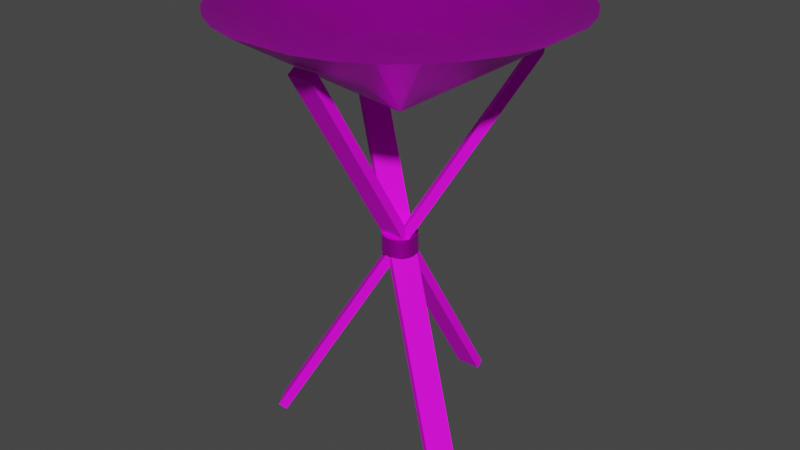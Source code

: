 # Source: Brazier_v1_Textured.blend  (saved by Blender 2.93.20; exported with 4.5.12 LTS)
import bpy
from mathutils import Matrix  # noqa: F401  (used for matrix-valued properties, if any)

bpy.ops.wm.read_factory_settings(use_empty=True)
scene = bpy.context.scene
scene.name = 'Scene'

# ---- collections
col_collection = bpy.data.collections.new('Collection'); scene.collection.children.link(col_collection)

# ---- images (referenced by path relative to the original .blend; pixels are not part of the script)
import os
ASSET_DIR = os.environ.get("B2B_ASSET_DIR", "")  # directory of the original .blend (textures are referenced by path, not embedded)
HERE = os.path.dirname(os.path.abspath(__file__))  # packed textures are extracted next to this script under _unpacked/

def load_image(name, relpath, width, height, colorspace="sRGB"):
    """Load a texture the original file referenced (path relative to the .blend, or extracted next to this script)."""
    p = next((c for c in (os.path.join(HERE, relpath), os.path.join(ASSET_DIR, relpath)) if relpath and os.path.exists(c)), "")
    if p:
        img = bpy.data.images.load(p, check_existing=True)
        img.name = name
    else:  # same state as the original file: an image datablock whose file is absent (Cycles renders it pink)
        img = bpy.data.images.new(name, width, height)
        img.source = "FILE"
        img.filepath = "//" + (relpath or name)
    img.colorspace_settings.name = colorspace
    return img
img_metal_test_png = load_image('metal_test.png', 'metal_test.png', 1024, 1024, 'sRGB')
img_wood_test_2_png = load_image('wood_test_2.png', 'wood_test_2.png', 1024, 1024, 'sRGB')

# ---- materials (node trees are filled in below, after node groups)
mat_metal = bpy.data.materials.new('Metal')
mat_metal.use_backface_culling = True
mat_metal.use_transparent_shadow = False
mat_metal.roughness = 0.458
mat_metal.specular_intensity = 0.7143
mat_metal.metallic = 0.8571
mat_wood = bpy.data.materials.new('Wood')
mat_wood.use_backface_culling = True
mat_wood.use_transparent_shadow = False
mat_wood.roughness = 0.8193
mat_wood.specular_intensity = 0.2143

# ---- material node trees
mat_metal.use_nodes = True; mat_metal.node_tree.nodes.clear()
_N = mat_metal.node_tree.nodes; _L = mat_metal.node_tree.links
n0 = _N.new('ShaderNodeBsdfPrincipled'); n0.name = 'Principled BSDF'; n0.location = (5, 215)
n0.distribution = 'GGX'
n0.subsurface_method = 'BURLEY'
n0.inputs[1].default_value = 0.8824
n0.inputs[2].default_value = 0.4244
n0.inputs[3].default_value = 1.45
n0.inputs[13].default_value = 0.7143
n0.inputs[27].default_value = (0.0, 0.0, 0.0, 1.0)
n0.inputs[28].default_value = 1.0
n1 = _N.new('ShaderNodeOutputMaterial'); n1.name = 'Material Output'; n1.location = (295, 215)
n2 = _N.new('ShaderNodeTexImage'); n2.name = 'Image Texture'; n2.location = (-410, 65)
n2.image = img_metal_test_png
_L.new(n0.outputs[0], n1.inputs[0])
_L.new(n2.outputs[0], n0.inputs[0])
n1.is_active_output = True
mat_wood.use_nodes = True; mat_wood.node_tree.nodes.clear()
_N = mat_wood.node_tree.nodes; _L = mat_wood.node_tree.links
n0 = _N.new('ShaderNodeBsdfPrincipled'); n0.name = 'Principled BSDF'; n0.location = (10, 300)
n0.distribution = 'GGX'
n0.subsurface_method = 'BURLEY'
n0.inputs[2].default_value = 0.8193
n0.inputs[3].default_value = 1.45
n0.inputs[13].default_value = 0.2143
n0.inputs[27].default_value = (0.0, 0.0, 0.0, 1.0)
n0.inputs[28].default_value = 1.0
n1 = _N.new('ShaderNodeOutputMaterial'); n1.name = 'Material Output'; n1.location = (300, 300)
n2 = _N.new('ShaderNodeTexImage'); n2.name = 'Image Texture'; n2.location = (-300, 600)
n2.image = img_wood_test_2_png
_L.new(n0.outputs[0], n1.inputs[0])
_L.new(n2.outputs[0], n0.inputs[0])
n1.is_active_output = True

# ---- world
world_world = bpy.data.worlds.new('World'); scene.world = world_world
world_world.use_nodes = True; world_world.node_tree.nodes.clear()
_N = world_world.node_tree.nodes; _L = world_world.node_tree.links
n0 = _N.new('ShaderNodeOutputWorld'); n0.name = 'World Output'; n0.location = (300, 300)
n1 = _N.new('ShaderNodeBackground'); n1.name = 'Background'; n1.location = (10, 300)
n1.inputs[0].default_value = (0.05088, 0.05088, 0.05088, 1.0)
_L.new(n1.outputs[0], n0.inputs[0])
n0.is_active_output = True
world_world.color = (0.05088, 0.05088, 0.05088)
world_world.use_sun_shadow = False
world_world.sun_shadow_jitter_overblur = 0.0

# ---- meshes
me_cone = bpy.data.meshes.new('Cone')
me_cone.from_pydata([(0.1951, -0.9808, 1.121), (0.3827, -0.9239, 1.121), (0.5556, -0.8315, 1.121), (0.7071, -0.7071, 1.121), (0.8315, -0.5556, 1.121), (0.9239, -0.3827, 1.121), (0.9808, -0.1951, 1.121), (0.9808, 0.1951, 1.121), (0.9239, 0.3827, 1.121), (0.8315, 0.5556, 1.121), (0.7071, 0.7071, 1.121), (0.5556, 0.8315, 1.121), (0.3827, 0.9239, 1.121), (0.1951, 0.9808, 1.121), (-8.742e-08, 1.0, 1.121), (-0.1951, 0.9808, 1.121), (-0.3827, 0.9239, 1.121), (-0.5556, 0.8315, 1.121), (-0.7071, 0.7071, 1.121), (-0.8315, 0.5556, 1.121), (-0.9239, 0.3827, 1.121), (-0.9808, 0.1951, 1.121), (-1.0, -6.78e-08, 1.121), (-0.9808, -0.1951, 1.121), (-0.9239, -0.3827, 1.121), (-0.8315, -0.5556, 1.121), (-0.7071, -0.7071, 1.121), (-0.5556, -0.8315, 1.121), (-0.3827, -0.9239, 1.121), (-0.1951, -0.9808, 1.121), (0.0, 1.19e-07, 0.5173), (0.1335, 0.6711, 0.9613), (0.06806, 0.3421, 0.8595), (0.2619, 0.6322, 0.9613), (0.1335, 0.3223, 0.8595), (0.3802, 0.569, 0.9613), (0.1938, 0.29, 0.8595), (0.4839, 0.4839, 0.9613), (0.2467, 0.2467, 0.8595), (0.569, 0.3802, 0.9613), (0.29, 0.1938, 0.8595), (0.6322, 0.2619, 0.9613), (0.3223, 0.1335, 0.8595), (0.6711, 0.1335, 0.9613), (0.3421, 0.06806, 0.8595), (0.9934, -1.692e-07, 1.127), (0.6843, -1.426e-07, 0.9613), (0.3488, -1.026e-07, 0.8595), (0.6711, -0.1335, 0.9613), (0.3421, -0.06806, 0.8595), (0.6322, -0.2619, 0.9613), (0.3223, -0.1335, 0.8595), (0.569, -0.3802, 0.9613), (0.29, -0.1938, 0.8595), (0.4839, -0.4839, 0.9613), (0.2467, -0.2467, 0.8595), (0.3802, -0.569, 0.9613), (0.1938, -0.29, 0.8595), (0.2619, -0.6322, 0.9613), (0.1335, -0.3223, 0.8595), (0.1335, -0.6711, 0.9613), (0.06806, -0.3421, 0.8595), (-1.58e-07, -0.9934, 1.127), (-3.813e-08, -0.6843, 0.9613), (-4.479e-08, -0.3488, 0.8595), (-0.1335, -0.6711, 0.9613), (-0.06806, -0.3421, 0.8595), (-0.2619, -0.6322, 0.9613), (-0.1335, -0.3223, 0.8595), (-0.3802, -0.569, 0.9613), (-0.1938, -0.29, 0.8595), (-0.4839, -0.4839, 0.9613), (-0.2467, -0.2467, 0.8595), (-0.569, -0.3802, 0.9613), (-0.29, -0.1938, 0.8595), (-0.6322, -0.2619, 0.9613), (-0.3223, -0.1335, 0.8595), (-0.6711, -0.1335, 0.9613), (-0.3421, -0.06806, 0.8595), (0.07598, -0.6921, 0.9352), (-0.6843, -7.596e-08, 0.9613), (-0.3488, -8.929e-08, 0.8595), (0.07598, 0.7387, -1.412), (-0.6711, 0.1335, 0.9613), (-0.3421, 0.06806, 0.8595), (0.07598, -0.7387, 0.9068), (-0.6322, 0.2619, 0.9613), (-0.3223, 0.1335, 0.8595), (0.07598, 0.6921, -1.441), (-0.569, 0.3802, 0.9613), (-0.29, 0.1938, 0.8595), (-0.07598, -0.6921, 0.9352), (-0.4839, 0.4839, 0.9613), (-0.2467, 0.2467, 0.8595), (-0.07598, 0.7387, -1.412), (-0.3802, 0.569, 0.9613), (-0.1938, 0.29, 0.8595), (-0.07598, -0.7387, 0.9068), (-0.2619, 0.6322, 0.9613), (-0.1335, 0.3223, 0.8595), (-0.07598, 0.6921, -1.441), (-0.1335, 0.6711, 0.9613), (-0.06806, 0.3421, 0.8595), (8.177e-08, 0.6843, 0.9613), (8.498e-09, 0.3488, 0.8595), (-4.198e-08, -1.227e-07, 0.8252), (0.5614, 0.4119, 0.9352), (-0.6777, -0.3036, -1.412), (0.6018, 0.4352, 0.9068), (-0.6374, -0.2803, -1.441), (0.6374, 0.2803, 0.9352), (-0.6018, -0.4352, -1.412), (0.6777, 0.3036, 0.9068), (-0.5614, -0.4119, -1.441), (-0.6374, 0.2803, 0.9352), (0.6018, -0.4352, -1.412), (-0.6777, 0.3036, 0.9068), (0.5614, -0.4119, -1.441), (-0.5614, 0.4119, 0.9352), (0.6777, -0.3036, -1.412), (-0.6018, 0.4352, 0.9068), (0.6374, -0.2803, -1.441), (5.701e-08, 0.1041, -0.3077), (5.701e-08, 0.1041, -0.1979), (0.02031, 0.1021, -0.3077), (0.02031, 0.1021, -0.1979), (0.03985, 0.0962, -0.3077), (0.03985, 0.0962, -0.1979), (0.05785, 0.08658, -0.3077), (0.05785, 0.08658, -0.1979), (0.07363, 0.07363, -0.3077), (0.07363, 0.07363, -0.1979), (0.08658, 0.05785, -0.3077), (0.08658, 0.05785, -0.1979), (0.0962, 0.03985, -0.3077), (0.0962, 0.03985, -0.1979), (0.1021, 0.02031, -0.3077), (0.1021, 0.02031, -0.1979), (0.1041, -2.114e-08, -0.3077), (0.1041, -2.114e-08, -0.1979), (0.1021, -0.02031, -0.3077), (0.1021, -0.02031, -0.1979), (0.0962, -0.03985, -0.3077), (0.0962, -0.03985, -0.1979), (0.08658, -0.05785, -0.3077), (0.08658, -0.05785, -0.1979), (0.07363, -0.07363, -0.3077), (0.07363, -0.07363, -0.1979), (0.05785, -0.08658, -0.3077), (0.05785, -0.08658, -0.1979), (0.03985, -0.0962, -0.3077), (0.03985, -0.0962, -0.1979), (0.02031, -0.1021, -0.3077), (0.02031, -0.1021, -0.1979), (4.791e-08, -0.1041, -0.3077), (4.791e-08, -0.1041, -0.1979), (-0.02031, -0.1021, -0.3077), (-0.02031, -0.1021, -0.1979), (-0.03985, -0.0962, -0.3077), (-0.03985, -0.0962, -0.1979), (-0.05785, -0.08658, -0.3077), (-0.05785, -0.08658, -0.1979), (-0.07363, -0.07363, -0.3077), (-0.07363, -0.07363, -0.1979), (-0.08658, -0.05785, -0.3077), (-0.08658, -0.05785, -0.1979), (-0.0962, -0.03985, -0.3077), (-0.0962, -0.03985, -0.1979), (-0.1021, -0.02031, -0.3077), (-0.1021, -0.02031, -0.1979), (-0.1041, -1.534e-08, -0.3077), (-0.1041, -1.534e-08, -0.1979), (-0.1021, 0.02031, -0.3077), (-0.1021, 0.02031, -0.1979), (-0.0962, 0.03985, -0.3077), (-0.0962, 0.03985, -0.1979), (-0.08658, 0.05785, -0.3077), (-0.08658, 0.05785, -0.1979), (-0.07363, 0.07363, -0.3077), (-0.07363, 0.07363, -0.1979), (-0.05785, 0.08658, -0.3077), (-0.05785, 0.08658, -0.1979), (-0.03985, 0.0962, -0.3077), (-0.03985, 0.0962, -0.1979), (-0.02031, 0.1021, -0.3077), (-0.02031, 0.1021, -0.1979)], [], [(62, 30, 0), (0, 30, 1), (1, 30, 2), (2, 30, 3), (3, 30, 4), (4, 30, 5), (5, 30, 6), (6, 30, 45), (45, 30, 7), (7, 30, 8), (8, 30, 9), (9, 30, 10), (10, 30, 11), (11, 30, 12), (12, 30, 13), (13, 30, 14), (14, 30, 15), (15, 30, 16), (16, 30, 17), (17, 30, 18), (18, 30, 19), (19, 30, 20), (20, 30, 21), (21, 30, 22), (22, 30, 23), (23, 30, 24), (24, 30, 25), (25, 30, 26), (26, 30, 27), (27, 30, 28), (28, 30, 29), (29, 30, 62), (103, 31, 13, 14), (104, 32, 31, 103), (105, 32, 104), (31, 33, 12, 13), (32, 34, 33, 31), (105, 34, 32), (34, 36, 35, 33), (105, 36, 34), (33, 35, 11, 12), (35, 37, 10, 11), (36, 38, 37, 35), (105, 38, 36), (38, 40, 39, 37), (105, 40, 38), (37, 39, 9, 10), (39, 41, 8, 9), (40, 42, 41, 39), (105, 42, 40), (105, 44, 42), (41, 43, 7, 8), (42, 44, 43, 41), (43, 46, 45, 7), (44, 47, 46, 43), (105, 47, 44), (105, 49, 47), (46, 48, 6, 45), (47, 49, 48, 46), (48, 50, 5, 6), (49, 51, 50, 48), (105, 51, 49), (50, 52, 4, 5), (51, 53, 52, 50), (105, 53, 51), (52, 54, 3, 4), (53, 55, 54, 52), (105, 55, 53), (54, 56, 2, 3), (55, 57, 56, 54), (105, 57, 55), (56, 58, 1, 2), (57, 59, 58, 56), (105, 59, 57), (58, 60, 0, 1), (59, 61, 60, 58), (105, 61, 59), (61, 64, 63, 60), (105, 64, 61), (60, 63, 62, 0), (63, 65, 29, 62), (64, 66, 65, 63), (105, 66, 64), (66, 68, 67, 65), (105, 68, 66), (65, 67, 28, 29), (67, 69, 27, 28), (68, 70, 69, 67), (105, 70, 68), (105, 72, 70), (69, 71, 26, 27), (70, 72, 71, 69), (71, 73, 25, 26), (72, 74, 73, 71), (105, 74, 72), (73, 75, 24, 25), (74, 76, 75, 73), (105, 76, 74), (75, 77, 23, 24), (76, 78, 77, 75), (105, 78, 76), (77, 80, 22, 23), (78, 81, 80, 77), (105, 81, 78), (80, 83, 21, 22), (81, 84, 83, 80), (105, 84, 81), (83, 86, 20, 21), (84, 87, 86, 83), (105, 87, 84), (86, 89, 19, 20), (87, 90, 89, 86), (105, 90, 87), (89, 92, 18, 19), (90, 93, 92, 89), (105, 93, 90), (93, 96, 95, 92), (105, 96, 93), (92, 95, 17, 18), (95, 98, 16, 17), (96, 99, 98, 95), (105, 99, 96), (105, 102, 99), (98, 101, 15, 16), (99, 102, 101, 98), (101, 103, 14, 15), (102, 104, 103, 101), (105, 104, 102), (100, 97, 91, 94), (94, 91, 79, 82), (82, 79, 85, 88), (88, 85, 97, 100), (94, 82, 88, 100), (79, 91, 97, 85), (113, 112, 110, 111), (111, 110, 106, 107), (107, 106, 108, 109), (109, 108, 112, 113), (111, 107, 109, 113), (106, 110, 112, 108), (121, 120, 118, 119), (119, 118, 114, 115), (115, 114, 116, 117), (117, 116, 120, 121), (119, 115, 117, 121), (114, 118, 120, 116), (122, 123, 125, 124), (124, 125, 127, 126), (126, 127, 129, 128), (128, 129, 131, 130), (130, 131, 133, 132), (132, 133, 135, 134), (134, 135, 137, 136), (136, 137, 139, 138), (138, 139, 141, 140), (140, 141, 143, 142), (142, 143, 145, 144), (144, 145, 147, 146), (146, 147, 149, 148), (148, 149, 151, 150), (150, 151, 153, 152), (152, 153, 155, 154), (154, 155, 157, 156), (156, 157, 159, 158), (158, 159, 161, 160), (160, 161, 163, 162), (162, 163, 165, 164), (164, 165, 167, 166), (166, 167, 169, 168), (168, 169, 171, 170), (170, 171, 173, 172), (172, 173, 175, 174), (174, 175, 177, 176), (176, 177, 179, 178), (178, 179, 181, 180), (180, 181, 183, 182), (125, 123, 185, 183, 181, 179, 177, 175, 173, 171, 169, 167, 165, 163, 161, 159, 157, 155, 153, 151, 149, 147, 145, 143, 141, 139, 137, 135, 133, 131, 129, 127), (182, 183, 185, 184), (184, 185, 123, 122), (122, 124, 126, 128, 130, 132, 134, 136, 138, 140, 142, 144, 146, 148, 150, 152, 154, 156, 158, 160, 162, 164, 166, 168, 170, 172, 174, 176, 178, 180, 182, 184)])
me_cone.polygons.foreach_set('material_index', [0, 0, 0, 0, 0, 0, 0, 0, 0, 0, 0, 0, 0, 0, 0, 0, 0, 0, 0, 0, 0, 0, 0, 0, 0, 0, 0, 0, 0, 0, 0, 0, 0, 0, 0, 0, 0, 0, 0, 0, 0, 0, 0, 0, 0, 0, 0, 0, 0, 0, 0, 0, 0, 0, 0, 0, 0, 0, 0, 0, 0, 0, 0, 0, 0, 0, 0, 0, 0, 0, 0, 0, 0, 0, 0, 0, 0, 0, 0, 0, 0, 0, 0, 0, 0, 0, 0, 0, 0, 0, 0, 0, 0, 0, 0, 0, 0, 0, 0, 0, 0, 0, 0, 0, 0, 0, 0, 0, 0, 0, 0, 0, 0, 0, 0, 0, 0, 0, 0, 0, 0, 0, 0, 0, 0, 0, 0, 0, 1, 1, 1, 1, 1, 1, 1, 1, 1, 1, 1, 1, 1, 1, 1, 1, 1, 1, 0, 0, 0, 0, 0, 0, 0, 0, 0, 0, 0, 0, 0, 0, 0, 0, 0, 0, 0, 0, 0, 0, 0, 0, 0, 0, 0, 0, 0, 0, 0, 0, 0, 0])
_uv = me_cone.uv_layers.new(name='UVMap')
_uv.uv.foreach_set('vector', [0.25, 0.49, 0.25, 0.25, 0.2968, 0.4854, 0.2968, 0.4854, 0.25, 0.25, 0.3418, 0.4717, 0.3418, 0.4717, 0.25, 0.25, 0.3833, 0.4496, 0.3833, 0.4496, 0.25, 0.25, 0.4197, 0.4197, 0.4197, 0.4197, 0.25, 0.25, 0.4496, 0.3833, 0.4496, 0.3833, 0.25, 0.25, 0.4717, 0.3418, 0.4717, 0.3418, 0.25, 0.25, 0.4854, 0.2968, 0.4854, 0.2968, 0.25, 0.25, 0.49, 0.25, 0.49, 0.25, 0.25, 0.25, 0.4854, 0.2032, 0.4854, 0.2032, 0.25, 0.25, 0.4717, 0.1582, 0.4717, 0.1582, 0.25, 0.25, 0.4496, 0.1167, 0.4496, 0.1167, 0.25, 0.25, 0.4197, 0.08029, 0.4197, 0.08029, 0.25, 0.25, 0.3833, 0.05045, 0.3833, 0.05045, 0.25, 0.25, 0.3418, 0.02827, 0.3418, 0.02827, 0.25, 0.25, 0.2968, 0.01461, 0.2968, 0.01461, 0.25, 0.25, 0.25, 0.01, 0.25, 0.01, 0.25, 0.25, 0.2032, 0.01461, 0.2032, 0.01461, 0.25, 0.25, 0.1582, 0.02827, 0.1582, 0.02827, 0.25, 0.25, 0.1167, 0.05045, 0.1167, 0.05045, 0.25, 0.25, 0.08029, 0.08029, 0.08029, 0.08029, 0.25, 0.25, 0.05045, 0.1167, 0.05045, 0.1167, 0.25, 0.25, 0.02827, 0.1582, 0.02827, 0.1582, 0.25, 0.25, 0.01461, 0.2032, 0.01461, 0.2032, 0.25, 0.25, 0.01, 0.25, 0.01, 0.25, 0.25, 0.25, 0.01461, 0.2968, 0.01461, 0.2968, 0.25, 0.25, 0.02827, 0.3418, 0.02827, 0.3418, 0.25, 0.25, 0.05045, 0.3833, 0.05045, 0.3833, 0.25, 0.25, 0.08029, 0.4197, 0.08029, 0.4197, 0.25, 0.25, 0.1167, 0.4496, 0.1167, 0.4496, 0.25, 0.25, 0.1582, 0.4717, 0.1582, 0.4717, 0.25, 0.25, 0.2032, 0.4854, 0.2032, 0.4854, 0.25, 0.25, 0.25, 0.49, 0.75, 0.125, 0.7188, 0.125, 0.7188, 0.1875, 0.75, 0.1875, 0.75, 0.0625, 0.7188, 0.0625, 0.7188, 0.125, 0.75, 0.125, 0.7344, 0.0, 0.7188, 0.0625, 0.75, 0.0625, 0.7188, 0.125, 0.6875, 0.125, 0.6875, 0.1875, 0.7188, 0.1875, 0.7188, 0.0625, 0.6875, 0.0625, 0.6875, 0.125, 0.7188, 0.125, 0.7031, 0.0, 0.6875, 0.0625, 0.7188, 0.0625, 0.6875, 0.0625, 0.6562, 0.0625, 0.6562, 0.125, 0.6875, 0.125, 0.6719, 0.0, 0.6562, 0.0625, 0.6875, 0.0625, 0.6875, 0.125, 0.6562, 0.125, 0.6562, 0.1875, 0.6875, 0.1875, 0.6562, 0.125, 0.625, 0.125, 0.625, 0.1875, 0.6562, 0.1875, 0.6562, 0.0625, 0.625, 0.0625, 0.625, 0.125, 0.6562, 0.125, 0.6406, 0.0, 0.625, 0.0625, 0.6562, 0.0625, 0.625, 0.0625, 0.5937, 0.0625, 0.5938, 0.125, 0.625, 0.125, 0.6094, 0.0, 0.5937, 0.0625, 0.625, 0.0625, 0.625, 0.125, 0.5938, 0.125, 0.5938, 0.1875, 0.625, 0.1875, 0.5938, 0.125, 0.5625, 0.125, 0.5625, 0.1875, 0.5938, 0.1875, 0.5937, 0.0625, 0.5625, 0.0625, 0.5625, 0.125, 0.5938, 0.125, 0.5781, 0.0, 0.5625, 0.0625, 0.5937, 0.0625, 0.5469, 0.0, 0.5312, 0.0625, 0.5625, 0.0625, 0.5625, 0.125, 0.5312, 0.125, 0.5312, 0.1875, 0.5625, 0.1875, 0.5625, 0.0625, 0.5312, 0.0625, 0.5312, 0.125, 0.5625, 0.125, 0.5312, 0.125, 0.5, 0.125, 0.5, 0.1875, 0.5312, 0.1875, 0.5312, 0.0625, 0.5, 0.0625, 0.5, 0.125, 0.5312, 0.125, 0.5156, 0.0, 0.5, 0.0625, 0.5312, 0.0625, 0.4844, 0.0, 0.4687, 0.0625, 0.5, 0.0625, 0.5, 0.125, 0.4687, 0.125, 0.4687, 0.1875, 0.5, 0.1875, 0.5, 0.0625, 0.4687, 0.0625, 0.4687, 0.125, 0.5, 0.125, 0.4687, 0.125, 0.4375, 0.125, 0.4375, 0.1875, 0.4687, 0.1875, 0.4687, 0.0625, 0.4375, 0.0625, 0.4375, 0.125, 0.4687, 0.125, 0.4531, 0.0, 0.4375, 0.0625, 0.4687, 0.0625, 0.4375, 0.125, 0.4062, 0.125, 0.4062, 0.1875, 0.4375, 0.1875, 0.4375, 0.0625, 0.4062, 0.0625, 0.4062, 0.125, 0.4375, 0.125, 0.4219, 0.0, 0.4062, 0.0625, 0.4375, 0.0625, 0.4062, 0.125, 0.375, 0.125, 0.375, 0.1875, 0.4062, 0.1875, 0.4062, 0.0625, 0.375, 0.0625, 0.375, 0.125, 0.4062, 0.125, 0.3906, 0.0, 0.375, 0.0625, 0.4062, 0.0625, 0.375, 0.125, 0.3438, 0.125, 0.3438, 0.1875, 0.375, 0.1875, 0.375, 0.0625, 0.3437, 0.0625, 0.3438, 0.125, 0.375, 0.125, 0.3594, 0.0, 0.3437, 0.0625, 0.375, 0.0625, 0.3438, 0.125, 0.3125, 0.125, 0.3125, 0.1875, 0.3438, 0.1875, 0.3437, 0.0625, 0.3125, 0.0625, 0.3125, 0.125, 0.3438, 0.125, 0.3281, 0.0, 0.3125, 0.0625, 0.3437, 0.0625, 0.3125, 0.125, 0.2812, 0.125, 0.2812, 0.1875, 0.3125, 0.1875, 0.3125, 0.0625, 0.2812, 0.0625, 0.2812, 0.125, 0.3125, 0.125, 0.2969, 0.0, 0.2812, 0.0625, 0.3125, 0.0625, 0.2812, 0.0625, 0.25, 0.0625, 0.25, 0.125, 0.2812, 0.125, 0.2656, 0.0, 0.25, 0.0625, 0.2812, 0.0625, 0.2812, 0.125, 0.25, 0.125, 0.25, 0.1875, 0.2812, 0.1875, 0.25, 0.125, 0.2188, 0.125, 0.2188, 0.1875, 0.25, 0.1875, 0.25, 0.0625, 0.2188, 0.0625, 0.2188, 0.125, 0.25, 0.125, 0.2344, 0.0, 0.2188, 0.0625, 0.25, 0.0625, 0.2188, 0.0625, 0.1875, 0.0625, 0.1875, 0.125, 0.2188, 0.125, 0.2031, 0.0, 0.1875, 0.0625, 0.2188, 0.0625, 0.2188, 0.125, 0.1875, 0.125, 0.1875, 0.1875, 0.2188, 0.1875, 0.1875, 0.125, 0.1563, 0.125, 0.1562, 0.1875, 0.1875, 0.1875, 0.1875, 0.0625, 0.1563, 0.0625, 0.1563, 0.125, 0.1875, 0.125, 0.1719, 0.0, 0.1563, 0.0625, 0.1875, 0.0625, 0.1406, 0.0, 0.125, 0.0625, 0.1563, 0.0625, 0.1563, 0.125, 0.125, 0.125, 0.125, 0.1875, 0.1562, 0.1875, 0.1563, 0.0625, 0.125, 0.0625, 0.125, 0.125, 0.1563, 0.125, 0.125, 0.125, 0.09375, 0.125, 0.09375, 0.1875, 0.125, 0.1875, 0.125, 0.0625, 0.09375, 0.0625, 0.09375, 0.125, 0.125, 0.125, 0.1094, 0.0, 0.09375, 0.0625, 0.125, 0.0625, 0.09375, 0.125, 0.0625, 0.125, 0.0625, 0.1875, 0.09375, 0.1875, 0.09375, 0.0625, 0.0625, 0.0625, 0.0625, 0.125, 0.09375, 0.125, 0.07813, 0.0, 0.0625, 0.0625, 0.09375, 0.0625, 0.0625, 0.125, 0.03125, 0.125, 0.03125, 0.1875, 0.0625, 0.1875, 0.0625, 0.0625, 0.03125, 0.0625, 0.03125, 0.125, 0.0625, 0.125, 0.04688, 0.0, 0.03125, 0.0625, 0.0625, 0.0625, 0.03125, 0.125, 2.98e-08, 0.125, 0.0, 0.1875, 0.03125, 0.1875, 0.03125, 0.0625, 8.941e-08, 0.0625, 2.98e-08, 0.125, 0.03125, 0.125, 0.01563, 0.0, 8.941e-08, 0.0625, 0.03125, 0.0625, 1.0, 0.125, 0.9688, 0.125, 0.9688, 0.1875, 1.0, 0.1875, 1.0, 0.0625, 0.9688, 0.0625, 0.9688, 0.125, 1.0, 0.125, 0.9844, 0.0, 0.9688, 0.0625, 1.0, 0.0625, 0.9688, 0.125, 0.9375, 0.125, 0.9375, 0.1875, 0.9688, 0.1875, 0.9688, 0.0625, 0.9375, 0.0625, 0.9375, 0.125, 0.9688, 0.125, 0.9531, 0.0, 0.9375, 0.0625, 0.9688, 0.0625, 0.9375, 0.125, 0.9062, 0.125, 0.9062, 0.1875, 0.9375, 0.1875, 0.9375, 0.0625, 0.9062, 0.0625, 0.9062, 0.125, 0.9375, 0.125, 0.9219, 0.0, 0.9062, 0.0625, 0.9375, 0.0625, 0.9062, 0.125, 0.875, 0.125, 0.875, 0.1875, 0.9062, 0.1875, 0.9062, 0.0625, 0.875, 0.0625, 0.875, 0.125, 0.9062, 0.125, 0.8906, 0.0, 0.875, 0.0625, 0.9062, 0.0625, 0.875, 0.0625, 0.8438, 0.0625, 0.8438, 0.125, 0.875, 0.125, 0.8594, 0.0, 0.8438, 0.0625, 0.875, 0.0625, 0.875, 0.125, 0.8438, 0.125, 0.8438, 0.1875, 0.875, 0.1875, 0.8438, 0.125, 0.8125, 0.125, 0.8125, 0.1875, 0.8438, 0.1875, 0.8438, 0.0625, 0.8125, 0.0625, 0.8125, 0.125, 0.8438, 0.125, 0.8281, 0.0, 0.8125, 0.0625, 0.8438, 0.0625, 0.7969, 0.0, 0.7812, 0.0625, 0.8125, 0.0625, 0.8125, 0.125, 0.7812, 0.125, 0.7812, 0.1875, 0.8125, 0.1875, 0.8125, 0.0625, 0.7812, 0.0625, 0.7812, 0.125, 0.8125, 0.125, 0.7812, 0.125, 0.75, 0.125, 0.75, 0.1875, 0.7812, 0.1875, 0.7812, 0.0625, 0.75, 0.0625, 0.75, 0.125, 0.7812, 0.125, 0.7656, 0.0, 0.75, 0.0625, 0.7812, 0.0625, 0.375, 0.0, 0.625, 0.0, 0.625, 0.25, 0.375, 0.25, 0.375, 0.25, 0.625, 0.25, 0.625, 0.5, 0.375, 0.5, 0.375, 0.5, 0.625, 0.5, 0.625, 0.75, 0.375, 0.75, 0.375, 0.75, 0.625, 0.75, 0.625, 1.0, 0.375, 1.0, 0.125, 0.5, 0.375, 0.5, 0.375, 0.75, 0.125, 0.75, 0.625, 0.5, 0.875, 0.5, 0.875, 0.75, 0.625, 0.75, 0.375, 0.0, 0.625, 0.0, 0.625, 0.25, 0.375, 0.25, 0.375, 0.25, 0.625, 0.25, 0.625, 0.5, 0.375, 0.5, 0.375, 0.5, 0.625, 0.5, 0.625, 0.75, 0.375, 0.75, 0.375, 0.75, 0.625, 0.75, 0.625, 1.0, 0.375, 1.0, 0.125, 0.5, 0.375, 0.5, 0.375, 0.75, 0.125, 0.75, 0.625, 0.5, 0.875, 0.5, 0.875, 0.75, 0.625, 0.75, 0.375, 0.0, 0.625, 0.0, 0.625, 0.25, 0.375, 0.25, 0.375, 0.25, 0.625, 0.25, 0.625, 0.5, 0.375, 0.5, 0.375, 0.5, 0.625, 0.5, 0.625, 0.75, 0.375, 0.75, 0.375, 0.75, 0.625, 0.75, 0.625, 1.0, 0.375, 1.0, 0.125, 0.5, 0.375, 0.5, 0.375, 0.75, 0.125, 0.75, 0.625, 0.5, 0.875, 0.5, 0.875, 0.75, 0.625, 0.75, 1.0, 0.5, 1.0, 1.0, 0.9688, 1.0, 0.9688, 0.5, 0.9688, 0.5, 0.9688, 1.0, 0.9375, 1.0, 0.9375, 0.5, 0.9375, 0.5, 0.9375, 1.0, 0.9062, 1.0, 0.9062, 0.5, 0.9062, 0.5, 0.9062, 1.0, 0.875, 1.0, 0.875, 0.5, 0.875, 0.5, 0.875, 1.0, 0.8438, 1.0, 0.8438, 0.5, 0.8438, 0.5, 0.8438, 1.0, 0.8125, 1.0, 0.8125, 0.5, 0.8125, 0.5, 0.8125, 1.0, 0.7812, 1.0, 0.7812, 0.5, 0.7812, 0.5, 0.7812, 1.0, 0.75, 1.0, 0.75, 0.5, 0.75, 0.5, 0.75, 1.0, 0.7188, 1.0, 0.7188, 0.5, 0.7188, 0.5, 0.7188, 1.0, 0.6875, 1.0, 0.6875, 0.5, 0.6875, 0.5, 0.6875, 1.0, 0.6562, 1.0, 0.6562, 0.5, 0.6562, 0.5, 0.6562, 1.0, 0.625, 1.0, 0.625, 0.5, 0.625, 0.5, 0.625, 1.0, 0.5938, 1.0, 0.5938, 0.5, 0.5938, 0.5, 0.5938, 1.0, 0.5625, 1.0, 0.5625, 0.5, 0.5625, 0.5, 0.5625, 1.0, 0.5312, 1.0, 0.5312, 0.5, 0.5312, 0.5, 0.5312, 1.0, 0.5, 1.0, 0.5, 0.5, 0.5, 0.5, 0.5, 1.0, 0.4688, 1.0, 0.4688, 0.5, 0.4688, 0.5, 0.4688, 1.0, 0.4375, 1.0, 0.4375, 0.5, 0.4375, 0.5, 0.4375, 1.0, 0.4062, 1.0, 0.4062, 0.5, 0.4062, 0.5, 0.4062, 1.0, 0.375, 1.0, 0.375, 0.5, 0.375, 0.5, 0.375, 1.0, 0.3438, 1.0, 0.3438, 0.5, 0.3438, 0.5, 0.3438, 1.0, 0.3125, 1.0, 0.3125, 0.5, 0.3125, 0.5, 0.3125, 1.0, 0.2812, 1.0, 0.2812, 0.5, 0.2812, 0.5, 0.2812, 1.0, 0.25, 1.0, 0.25, 0.5, 0.25, 0.5, 0.25, 1.0, 0.2188, 1.0, 0.2188, 0.5, 0.2188, 0.5, 0.2188, 1.0, 0.1875, 1.0, 0.1875, 0.5, 0.1875, 0.5, 0.1875, 1.0, 0.1562, 1.0, 0.1562, 0.5, 0.1562, 0.5, 0.1562, 1.0, 0.125, 1.0, 0.125, 0.5, 0.125, 0.5, 0.125, 1.0, 0.09375, 1.0, 0.09375, 0.5, 0.09375, 0.5, 0.09375, 1.0, 0.0625, 1.0, 0.0625, 0.5, 0.2968, 0.4854, 0.25, 0.49, 0.2032, 0.4854, 0.1582, 0.4717, 0.1167, 0.4496, 0.08029, 0.4197, 0.05045, 0.3833, 0.02827, 0.3418, 0.01461, 0.2968, 0.01, 0.25, 0.01461, 0.2032, 0.02827, 0.1582, 0.05045, 0.1167, 0.08029, 0.08029, 0.1167, 0.05045, 0.1582, 0.02827, 0.2032, 0.01461, 0.25, 0.01, 0.2968, 0.01461, 0.3418, 0.02827, 0.3833, 0.05045, 0.4197, 0.08029, 0.4496, 0.1167, 0.4717, 0.1582, 0.4854, 0.2032, 0.49, 0.25, 0.4854, 0.2968, 0.4717, 0.3418, 0.4496, 0.3833, 0.4197, 0.4197, 0.3833, 0.4496, 0.3418, 0.4717, 0.0625, 0.5, 0.0625, 1.0, 0.03125, 1.0, 0.03125, 0.5, 0.03125, 0.5, 0.03125, 1.0, 0.0, 1.0, 0.0, 0.5, 0.75, 0.49, 0.7968, 0.4854, 0.8418, 0.4717, 0.8833, 0.4496, 0.9197, 0.4197, 0.9496, 0.3833, 0.9717, 0.3418, 0.9854, 0.2968, 0.99, 0.25, 0.9854, 0.2032, 0.9717, 0.1582, 0.9496, 0.1167, 0.9197, 0.08029, 0.8833, 0.05045, 0.8418, 0.02827, 0.7968, 0.01461, 0.75, 0.01, 0.7032, 0.01461, 0.6582, 0.02827, 0.6167, 0.05045, 0.5803, 0.08029, 0.5504, 0.1167, 0.5283, 0.1582, 0.5146, 0.2032, 0.51, 0.25, 0.5146, 0.2968, 0.5283, 0.3418, 0.5504, 0.3833, 0.5803, 0.4197, 0.6167, 0.4496, 0.6582, 0.4717, 0.7032, 0.4854])
me_cone.materials.append(mat_metal)
me_cone.materials.append(mat_wood)
me_cone.use_remesh_fix_poles = True
me_cone.use_remesh_preserve_attributes = False
me_cone.update()

# ---- objects
ob_cone = bpy.data.objects.new('Cone', me_cone)

# ---- transforms, parenting, visibility, modifiers, constraints
ob_cone.location = (0.0, 0.0, 0.0)

# ---- collection membership
col_collection.objects.link(ob_cone)

# ---- scene / render settings (as saved in the file)
scene.frame_start = 1; scene.frame_end = 250; scene.frame_set(1)
scene.render.engine = 'BLENDER_EEVEE_NEXT'
scene.cycles.use_denoising = False
scene.cycles.samples = 128
scene.cycles.sampling_pattern = 'TABULATED_SOBOL'
scene.cycles.use_adaptive_sampling = False
scene.cycles.use_light_tree = False
scene.view_settings.view_transform = 'Filmic'
bpy.context.view_layer.update()

# ---- added for rendering (the .blend has no active camera and no usable light): camera, sun
cam_auto = bpy.data.cameras.new('AutoCamera')
cam_auto.lens = 50.0
cam_auto.sensor_width = 36.0
cam_auto.clip_end = 1000.0
ob_auto_camera = bpy.data.objects.new('AutoCamera', cam_auto)
scene.collection.objects.link(ob_auto_camera)
ob_auto_camera.location = (3.52452, -4.23008, 2.66511)
ob_auto_camera.rotation_euler = (1.09748, -7.21219e-08, 0.694738)
scene.camera = ob_auto_camera
light_auto_sun = bpy.data.lights.new('AutoSun', 'SUN')
light_auto_sun.energy = 3.0
light_auto_sun.angle = 0.0523599
ob_auto_sun = bpy.data.objects.new('AutoSun', light_auto_sun)
scene.collection.objects.link(ob_auto_sun)
ob_auto_sun.rotation_euler = (0.872665, 0.174533, 0.523599)
bpy.context.view_layer.update()
